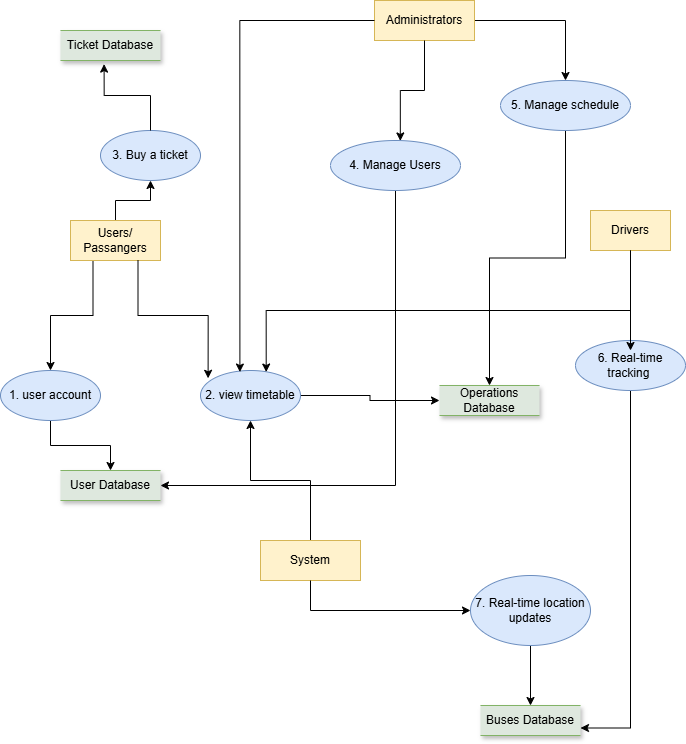

The diagram above was exported from draw.io. Its source (the exported page's mxGraphModel, read from the mxfile embedded in the PNG):
<mxGraphModel dx="2492" dy="937" grid="1" gridSize="10" guides="1" tooltips="1" connect="1" arrows="1" fold="1" page="1" pageScale="1" pageWidth="827" pageHeight="1169" background="#ffffff" math="0" shadow="0">
  <root>
    <mxCell id="WIyWlLk6GJQsqaUBKTNV-0" />
    <mxCell id="WIyWlLk6GJQsqaUBKTNV-1" parent="WIyWlLk6GJQsqaUBKTNV-0" />
    <mxCell id="jbLbkhpGSwv3w22Gmv-Q-5" style="edgeStyle=orthogonalEdgeStyle;rounded=0;orthogonalLoop=1;jettySize=auto;html=1;exitX=0.25;exitY=1;exitDx=0;exitDy=0;entryX=0.5;entryY=0;entryDx=0;entryDy=0;" edge="1" parent="WIyWlLk6GJQsqaUBKTNV-1" source="jbLbkhpGSwv3w22Gmv-Q-0" target="jbLbkhpGSwv3w22Gmv-Q-4">
      <mxGeometry relative="1" as="geometry" />
    </mxCell>
    <mxCell id="jbLbkhpGSwv3w22Gmv-Q-35" style="edgeStyle=orthogonalEdgeStyle;rounded=0;orthogonalLoop=1;jettySize=auto;html=1;exitX=0.5;exitY=0;exitDx=0;exitDy=0;" edge="1" parent="WIyWlLk6GJQsqaUBKTNV-1" source="jbLbkhpGSwv3w22Gmv-Q-0" target="jbLbkhpGSwv3w22Gmv-Q-34">
      <mxGeometry relative="1" as="geometry" />
    </mxCell>
    <mxCell id="jbLbkhpGSwv3w22Gmv-Q-0" value="Users/&lt;div&gt;Passangers&lt;/div&gt;" style="rounded=0;whiteSpace=wrap;html=1;fillColor=#fff2cc;strokeColor=#d6b656;" vertex="1" parent="WIyWlLk6GJQsqaUBKTNV-1">
      <mxGeometry x="60" y="240" width="90" height="40" as="geometry" />
    </mxCell>
    <mxCell id="jbLbkhpGSwv3w22Gmv-Q-18" style="edgeStyle=orthogonalEdgeStyle;rounded=0;orthogonalLoop=1;jettySize=auto;html=1;exitX=0.5;exitY=0;exitDx=0;exitDy=0;entryX=0.5;entryY=1;entryDx=0;entryDy=0;" edge="1" parent="WIyWlLk6GJQsqaUBKTNV-1" source="jbLbkhpGSwv3w22Gmv-Q-1" target="jbLbkhpGSwv3w22Gmv-Q-9">
      <mxGeometry relative="1" as="geometry" />
    </mxCell>
    <mxCell id="jbLbkhpGSwv3w22Gmv-Q-1" value="System" style="rounded=0;whiteSpace=wrap;html=1;fillColor=#fff2cc;strokeColor=#d6b656;" vertex="1" parent="WIyWlLk6GJQsqaUBKTNV-1">
      <mxGeometry x="250" y="560" width="100" height="40" as="geometry" />
    </mxCell>
    <mxCell id="jbLbkhpGSwv3w22Gmv-Q-2" value="Drivers" style="rounded=0;whiteSpace=wrap;html=1;fillColor=#fff2cc;strokeColor=#d6b656;" vertex="1" parent="WIyWlLk6GJQsqaUBKTNV-1">
      <mxGeometry x="580" y="230" width="80" height="40" as="geometry" />
    </mxCell>
    <mxCell id="jbLbkhpGSwv3w22Gmv-Q-20" style="edgeStyle=orthogonalEdgeStyle;rounded=0;orthogonalLoop=1;jettySize=auto;html=1;exitX=1;exitY=0.5;exitDx=0;exitDy=0;entryX=0.5;entryY=0;entryDx=0;entryDy=0;" edge="1" parent="WIyWlLk6GJQsqaUBKTNV-1" source="jbLbkhpGSwv3w22Gmv-Q-3" target="jbLbkhpGSwv3w22Gmv-Q-19">
      <mxGeometry relative="1" as="geometry" />
    </mxCell>
    <mxCell id="jbLbkhpGSwv3w22Gmv-Q-3" value="Administrators" style="rounded=0;whiteSpace=wrap;html=1;fillColor=#fff2cc;strokeColor=#d6b656;" vertex="1" parent="WIyWlLk6GJQsqaUBKTNV-1">
      <mxGeometry x="364" y="20" width="100" height="40" as="geometry" />
    </mxCell>
    <mxCell id="jbLbkhpGSwv3w22Gmv-Q-23" style="edgeStyle=orthogonalEdgeStyle;rounded=0;orthogonalLoop=1;jettySize=auto;html=1;exitX=0.5;exitY=1;exitDx=0;exitDy=0;entryX=0.5;entryY=0;entryDx=0;entryDy=0;" edge="1" parent="WIyWlLk6GJQsqaUBKTNV-1" source="jbLbkhpGSwv3w22Gmv-Q-4" target="jbLbkhpGSwv3w22Gmv-Q-22">
      <mxGeometry relative="1" as="geometry" />
    </mxCell>
    <mxCell id="jbLbkhpGSwv3w22Gmv-Q-4" value="1. user account" style="ellipse;whiteSpace=wrap;html=1;fillColor=#dae8fc;strokeColor=#6c8ebf;" vertex="1" parent="WIyWlLk6GJQsqaUBKTNV-1">
      <mxGeometry x="-10" y="390" width="100" height="50" as="geometry" />
    </mxCell>
    <mxCell id="jbLbkhpGSwv3w22Gmv-Q-24" style="edgeStyle=orthogonalEdgeStyle;rounded=0;orthogonalLoop=1;jettySize=auto;html=1;exitX=0.5;exitY=1;exitDx=0;exitDy=0;entryX=1;entryY=0.5;entryDx=0;entryDy=0;" edge="1" parent="WIyWlLk6GJQsqaUBKTNV-1" source="jbLbkhpGSwv3w22Gmv-Q-6" target="jbLbkhpGSwv3w22Gmv-Q-22">
      <mxGeometry relative="1" as="geometry" />
    </mxCell>
    <mxCell id="jbLbkhpGSwv3w22Gmv-Q-6" value="4. Manage Users" style="ellipse;whiteSpace=wrap;html=1;fillColor=#dae8fc;strokeColor=#6c8ebf;" vertex="1" parent="WIyWlLk6GJQsqaUBKTNV-1">
      <mxGeometry x="320" y="160" width="130" height="50" as="geometry" />
    </mxCell>
    <mxCell id="jbLbkhpGSwv3w22Gmv-Q-7" style="edgeStyle=orthogonalEdgeStyle;rounded=0;orthogonalLoop=1;jettySize=auto;html=1;exitX=0.5;exitY=1;exitDx=0;exitDy=0;entryX=0.537;entryY=0.009;entryDx=0;entryDy=0;entryPerimeter=0;" edge="1" parent="WIyWlLk6GJQsqaUBKTNV-1" source="jbLbkhpGSwv3w22Gmv-Q-3" target="jbLbkhpGSwv3w22Gmv-Q-6">
      <mxGeometry relative="1" as="geometry" />
    </mxCell>
    <mxCell id="jbLbkhpGSwv3w22Gmv-Q-33" style="edgeStyle=orthogonalEdgeStyle;rounded=0;orthogonalLoop=1;jettySize=auto;html=1;exitX=1;exitY=0.5;exitDx=0;exitDy=0;entryX=0;entryY=0.5;entryDx=0;entryDy=0;" edge="1" parent="WIyWlLk6GJQsqaUBKTNV-1" source="jbLbkhpGSwv3w22Gmv-Q-9" target="jbLbkhpGSwv3w22Gmv-Q-29">
      <mxGeometry relative="1" as="geometry" />
    </mxCell>
    <mxCell id="jbLbkhpGSwv3w22Gmv-Q-9" value="2. view timetable" style="ellipse;whiteSpace=wrap;html=1;fillColor=#dae8fc;strokeColor=#6c8ebf;" vertex="1" parent="WIyWlLk6GJQsqaUBKTNV-1">
      <mxGeometry x="190" y="390" width="100" height="50" as="geometry" />
    </mxCell>
    <mxCell id="jbLbkhpGSwv3w22Gmv-Q-10" style="edgeStyle=orthogonalEdgeStyle;rounded=0;orthogonalLoop=1;jettySize=auto;html=1;exitX=0.75;exitY=1;exitDx=0;exitDy=0;entryX=0.076;entryY=0.156;entryDx=0;entryDy=0;entryPerimeter=0;" edge="1" parent="WIyWlLk6GJQsqaUBKTNV-1" source="jbLbkhpGSwv3w22Gmv-Q-0" target="jbLbkhpGSwv3w22Gmv-Q-9">
      <mxGeometry relative="1" as="geometry" />
    </mxCell>
    <mxCell id="jbLbkhpGSwv3w22Gmv-Q-11" style="edgeStyle=orthogonalEdgeStyle;rounded=0;orthogonalLoop=1;jettySize=auto;html=1;exitX=0.5;exitY=1;exitDx=0;exitDy=0;entryX=0.657;entryY=0.031;entryDx=0;entryDy=0;entryPerimeter=0;" edge="1" parent="WIyWlLk6GJQsqaUBKTNV-1" source="jbLbkhpGSwv3w22Gmv-Q-2" target="jbLbkhpGSwv3w22Gmv-Q-9">
      <mxGeometry relative="1" as="geometry" />
    </mxCell>
    <mxCell id="jbLbkhpGSwv3w22Gmv-Q-12" style="edgeStyle=orthogonalEdgeStyle;rounded=0;orthogonalLoop=1;jettySize=auto;html=1;entryX=0.394;entryY=0.031;entryDx=0;entryDy=0;entryPerimeter=0;" edge="1" parent="WIyWlLk6GJQsqaUBKTNV-1" source="jbLbkhpGSwv3w22Gmv-Q-3" target="jbLbkhpGSwv3w22Gmv-Q-9">
      <mxGeometry relative="1" as="geometry" />
    </mxCell>
    <mxCell id="jbLbkhpGSwv3w22Gmv-Q-27" style="edgeStyle=orthogonalEdgeStyle;rounded=0;orthogonalLoop=1;jettySize=auto;html=1;exitX=0.5;exitY=1;exitDx=0;exitDy=0;entryX=1;entryY=0.75;entryDx=0;entryDy=0;" edge="1" parent="WIyWlLk6GJQsqaUBKTNV-1" source="jbLbkhpGSwv3w22Gmv-Q-14" target="jbLbkhpGSwv3w22Gmv-Q-25">
      <mxGeometry relative="1" as="geometry" />
    </mxCell>
    <mxCell id="jbLbkhpGSwv3w22Gmv-Q-14" value="6. Real-time tracking&amp;nbsp;" style="ellipse;whiteSpace=wrap;html=1;fillColor=#dae8fc;strokeColor=#6c8ebf;" vertex="1" parent="WIyWlLk6GJQsqaUBKTNV-1">
      <mxGeometry x="565" y="360" width="110" height="50" as="geometry" />
    </mxCell>
    <mxCell id="jbLbkhpGSwv3w22Gmv-Q-15" style="edgeStyle=orthogonalEdgeStyle;rounded=0;orthogonalLoop=1;jettySize=auto;html=1;entryX=0.5;entryY=0.2;entryDx=0;entryDy=0;entryPerimeter=0;" edge="1" parent="WIyWlLk6GJQsqaUBKTNV-1" source="jbLbkhpGSwv3w22Gmv-Q-2" target="jbLbkhpGSwv3w22Gmv-Q-14">
      <mxGeometry relative="1" as="geometry" />
    </mxCell>
    <mxCell id="jbLbkhpGSwv3w22Gmv-Q-26" style="edgeStyle=orthogonalEdgeStyle;rounded=0;orthogonalLoop=1;jettySize=auto;html=1;exitX=0.5;exitY=1;exitDx=0;exitDy=0;entryX=0.5;entryY=0;entryDx=0;entryDy=0;" edge="1" parent="WIyWlLk6GJQsqaUBKTNV-1" source="jbLbkhpGSwv3w22Gmv-Q-16" target="jbLbkhpGSwv3w22Gmv-Q-25">
      <mxGeometry relative="1" as="geometry" />
    </mxCell>
    <mxCell id="jbLbkhpGSwv3w22Gmv-Q-16" value="7. Real-time location&lt;div&gt;&amp;nbsp;updates&amp;nbsp;&lt;/div&gt;" style="ellipse;whiteSpace=wrap;html=1;fillColor=#dae8fc;strokeColor=#6c8ebf;" vertex="1" parent="WIyWlLk6GJQsqaUBKTNV-1">
      <mxGeometry x="460" y="595" width="120" height="70" as="geometry" />
    </mxCell>
    <mxCell id="jbLbkhpGSwv3w22Gmv-Q-17" style="edgeStyle=orthogonalEdgeStyle;rounded=0;orthogonalLoop=1;jettySize=auto;html=1;exitX=0.5;exitY=1;exitDx=0;exitDy=0;entryX=0;entryY=0.5;entryDx=0;entryDy=0;" edge="1" parent="WIyWlLk6GJQsqaUBKTNV-1" source="jbLbkhpGSwv3w22Gmv-Q-1" target="jbLbkhpGSwv3w22Gmv-Q-16">
      <mxGeometry relative="1" as="geometry" />
    </mxCell>
    <mxCell id="jbLbkhpGSwv3w22Gmv-Q-32" style="edgeStyle=orthogonalEdgeStyle;rounded=0;orthogonalLoop=1;jettySize=auto;html=1;exitX=0.5;exitY=1;exitDx=0;exitDy=0;entryX=0.5;entryY=0;entryDx=0;entryDy=0;" edge="1" parent="WIyWlLk6GJQsqaUBKTNV-1" source="jbLbkhpGSwv3w22Gmv-Q-19" target="jbLbkhpGSwv3w22Gmv-Q-29">
      <mxGeometry relative="1" as="geometry" />
    </mxCell>
    <mxCell id="jbLbkhpGSwv3w22Gmv-Q-19" value="5. Manage schedule" style="ellipse;whiteSpace=wrap;html=1;fillColor=#dae8fc;strokeColor=#6c8ebf;" vertex="1" parent="WIyWlLk6GJQsqaUBKTNV-1">
      <mxGeometry x="490" y="100" width="130" height="50" as="geometry" />
    </mxCell>
    <mxCell id="jbLbkhpGSwv3w22Gmv-Q-22" value="User Database" style="shape=partialRectangle;whiteSpace=wrap;html=1;left=0;right=0;fillColor=light-dark(#dee8de, #1f2f1e);strokeColor=light-dark(#82b366, #ededed);shadow=1;" vertex="1" parent="WIyWlLk6GJQsqaUBKTNV-1">
      <mxGeometry x="50" y="490" width="100" height="30" as="geometry" />
    </mxCell>
    <mxCell id="jbLbkhpGSwv3w22Gmv-Q-25" value="Buses Database" style="shape=partialRectangle;whiteSpace=wrap;html=1;left=0;right=0;fillColor=light-dark(#dee8de, #1f2f1e);strokeColor=light-dark(#82b366, #ededed);shadow=1;" vertex="1" parent="WIyWlLk6GJQsqaUBKTNV-1">
      <mxGeometry x="470" y="725" width="100" height="30" as="geometry" />
    </mxCell>
    <mxCell id="jbLbkhpGSwv3w22Gmv-Q-29" value="Operations Database" style="shape=partialRectangle;whiteSpace=wrap;html=1;left=0;right=0;fillColor=light-dark(#dee8de, #1f2f1e);strokeColor=light-dark(#82b366, #ededed);shadow=1;" vertex="1" parent="WIyWlLk6GJQsqaUBKTNV-1">
      <mxGeometry x="429" y="405" width="100" height="30" as="geometry" />
    </mxCell>
    <mxCell id="jbLbkhpGSwv3w22Gmv-Q-34" value="3. Buy a ticket" style="ellipse;whiteSpace=wrap;html=1;fillColor=#dae8fc;strokeColor=#6c8ebf;" vertex="1" parent="WIyWlLk6GJQsqaUBKTNV-1">
      <mxGeometry x="90" y="150" width="100" height="50" as="geometry" />
    </mxCell>
    <mxCell id="jbLbkhpGSwv3w22Gmv-Q-36" value="Ticket Database" style="shape=partialRectangle;whiteSpace=wrap;html=1;left=0;right=0;fillColor=light-dark(#dee8de, #1f2f1e);strokeColor=light-dark(#82b366, #ededed);shadow=1;" vertex="1" parent="WIyWlLk6GJQsqaUBKTNV-1">
      <mxGeometry x="50" y="50" width="100" height="30" as="geometry" />
    </mxCell>
    <mxCell id="jbLbkhpGSwv3w22Gmv-Q-37" style="edgeStyle=orthogonalEdgeStyle;rounded=0;orthogonalLoop=1;jettySize=auto;html=1;exitX=0.5;exitY=0;exitDx=0;exitDy=0;entryX=0.436;entryY=1.12;entryDx=0;entryDy=0;entryPerimeter=0;" edge="1" parent="WIyWlLk6GJQsqaUBKTNV-1" source="jbLbkhpGSwv3w22Gmv-Q-34" target="jbLbkhpGSwv3w22Gmv-Q-36">
      <mxGeometry relative="1" as="geometry" />
    </mxCell>
  </root>
</mxGraphModel>